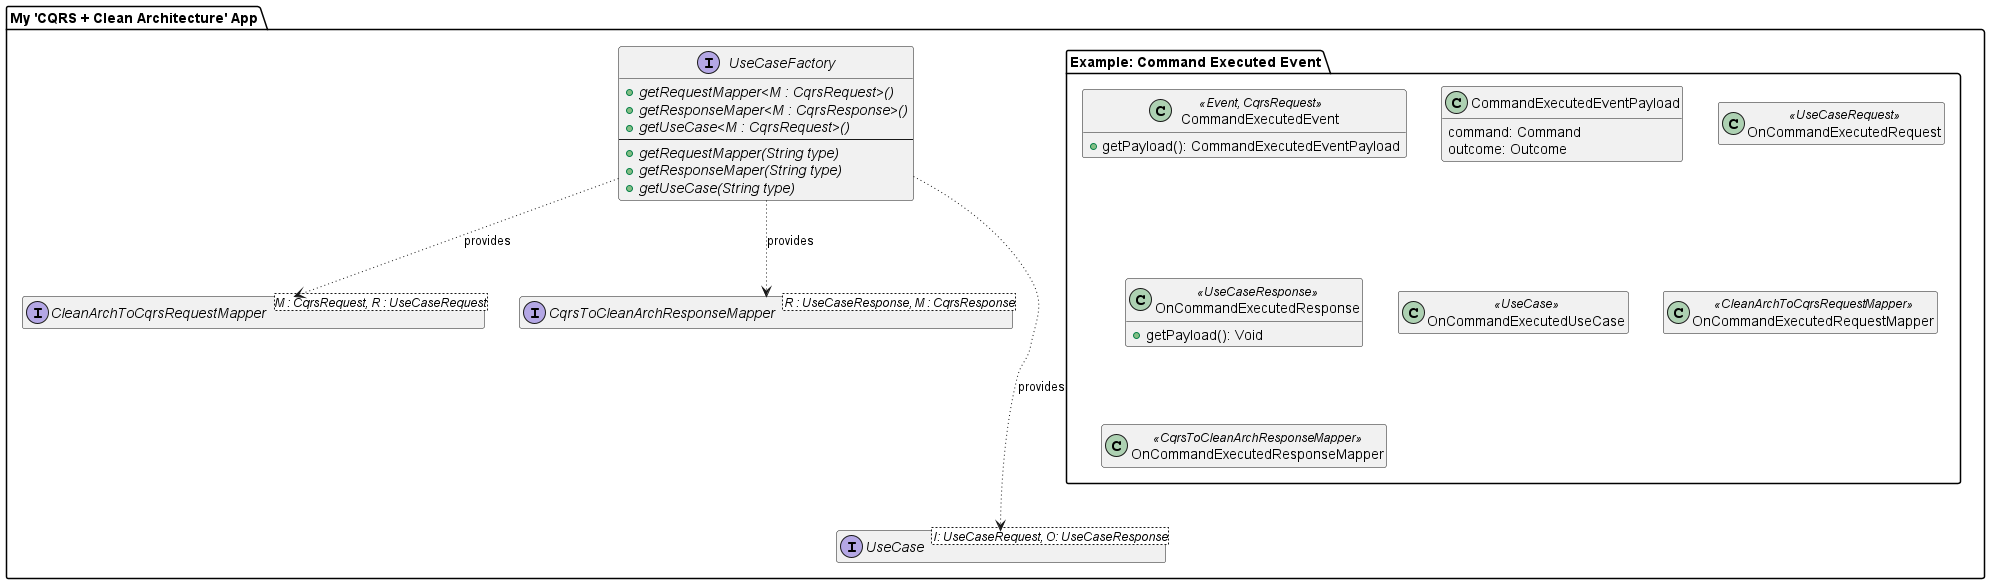

The diagram above was rendered by PlantUML. Its source (embedded in the PNG):
@startuml cqrs_clean_arch
hide empty members
package "My 'CQRS + Clean Architecture' App" {
  interface UseCaseFactory {
    {abstract} +getRequestMapper<M : CqrsRequest>()
    {abstract} +getResponseMaper<M : CqrsResponse>()
    {abstract} +getUseCase<M : CqrsRequest>()
    ---
    {abstract} +getRequestMapper(String type)
    {abstract} +getResponseMaper(String type)
    {abstract} +getUseCase(String type)
  }
  interface CleanArchToCqrsRequestMapper<M : CqrsRequest, R : UseCaseRequest>
  interface CqrsToCleanArchResponseMapper<R : UseCaseResponse, M : CqrsResponse>
  UseCaseFactory -[dotted]-> CleanArchToCqrsRequestMapper : provides
  UseCaseFactory -[dotted]-> CqrsToCleanArchResponseMapper : provides
  UseCaseFactory --[dotted]--> UseCase : provides
  interface UseCase<I: UseCaseRequest, O: UseCaseResponse>

  package "Example: Command Executed Event" {
    class CommandExecutedEvent<<Event, CqrsRequest>> {
      +getPayload(): CommandExecutedEventPayload
    }
    class CommandExecutedEventPayload {
      command: Command
      outcome: Outcome
    }
    class OnCommandExecutedRequest<<UseCaseRequest>>
    class OnCommandExecutedResponse<<UseCaseResponse>> {
      +getPayload(): Void
    }
    class OnCommandExecutedUseCase<<UseCase>>
    class OnCommandExecutedRequestMapper<<CleanArchToCqrsRequestMapper>>
    class OnCommandExecutedResponseMapper<<CqrsToCleanArchResponseMapper>>
  }
}
@enduml